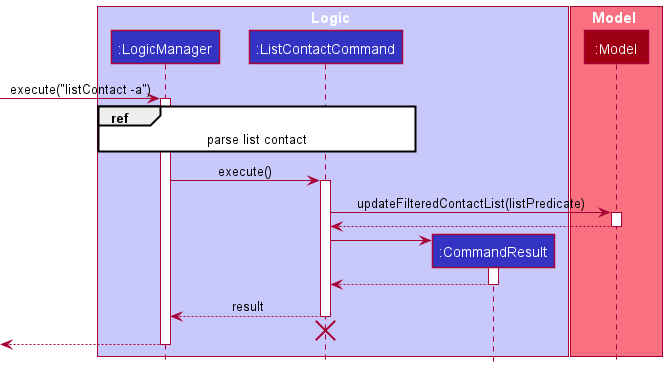

The diagram above was rendered by PlantUML. Its source (embedded in the PNG):
@startuml
!include ../style.puml

box Logic LOGIC_COLOR_T1
participant ":LogicManager" as LogicManager LOGIC_COLOR
participant ":ListContactCommand" as ListContactCommand LOGIC_COLOR
participant ":CommandResult" as CommandResult LOGIC_COLOR
end box

box Model MODEL_COLOR_T1
participant ":Model" as Model MODEL_COLOR
end box

[-> LogicManager : execute("listContact -a")
activate LogicManager

ref over LogicManager, ListContactCommand : parse list contact

LogicManager -> ListContactCommand : execute()

activate ListContactCommand

ListContactCommand -> Model : updateFilteredContactList(listPredicate)
activate Model
Model --> ListContactCommand
deactivate Model

create CommandResult
ListContactCommand -> CommandResult
activate CommandResult

CommandResult --> ListContactCommand
deactivate CommandResult

ListContactCommand --> LogicManager : result
deactivate ListContactCommand

ListContactCommand -[hidden]-> LogicManager
destroy ListContactCommand

[<--LogicManager
deactivate LogicManager
@enduml